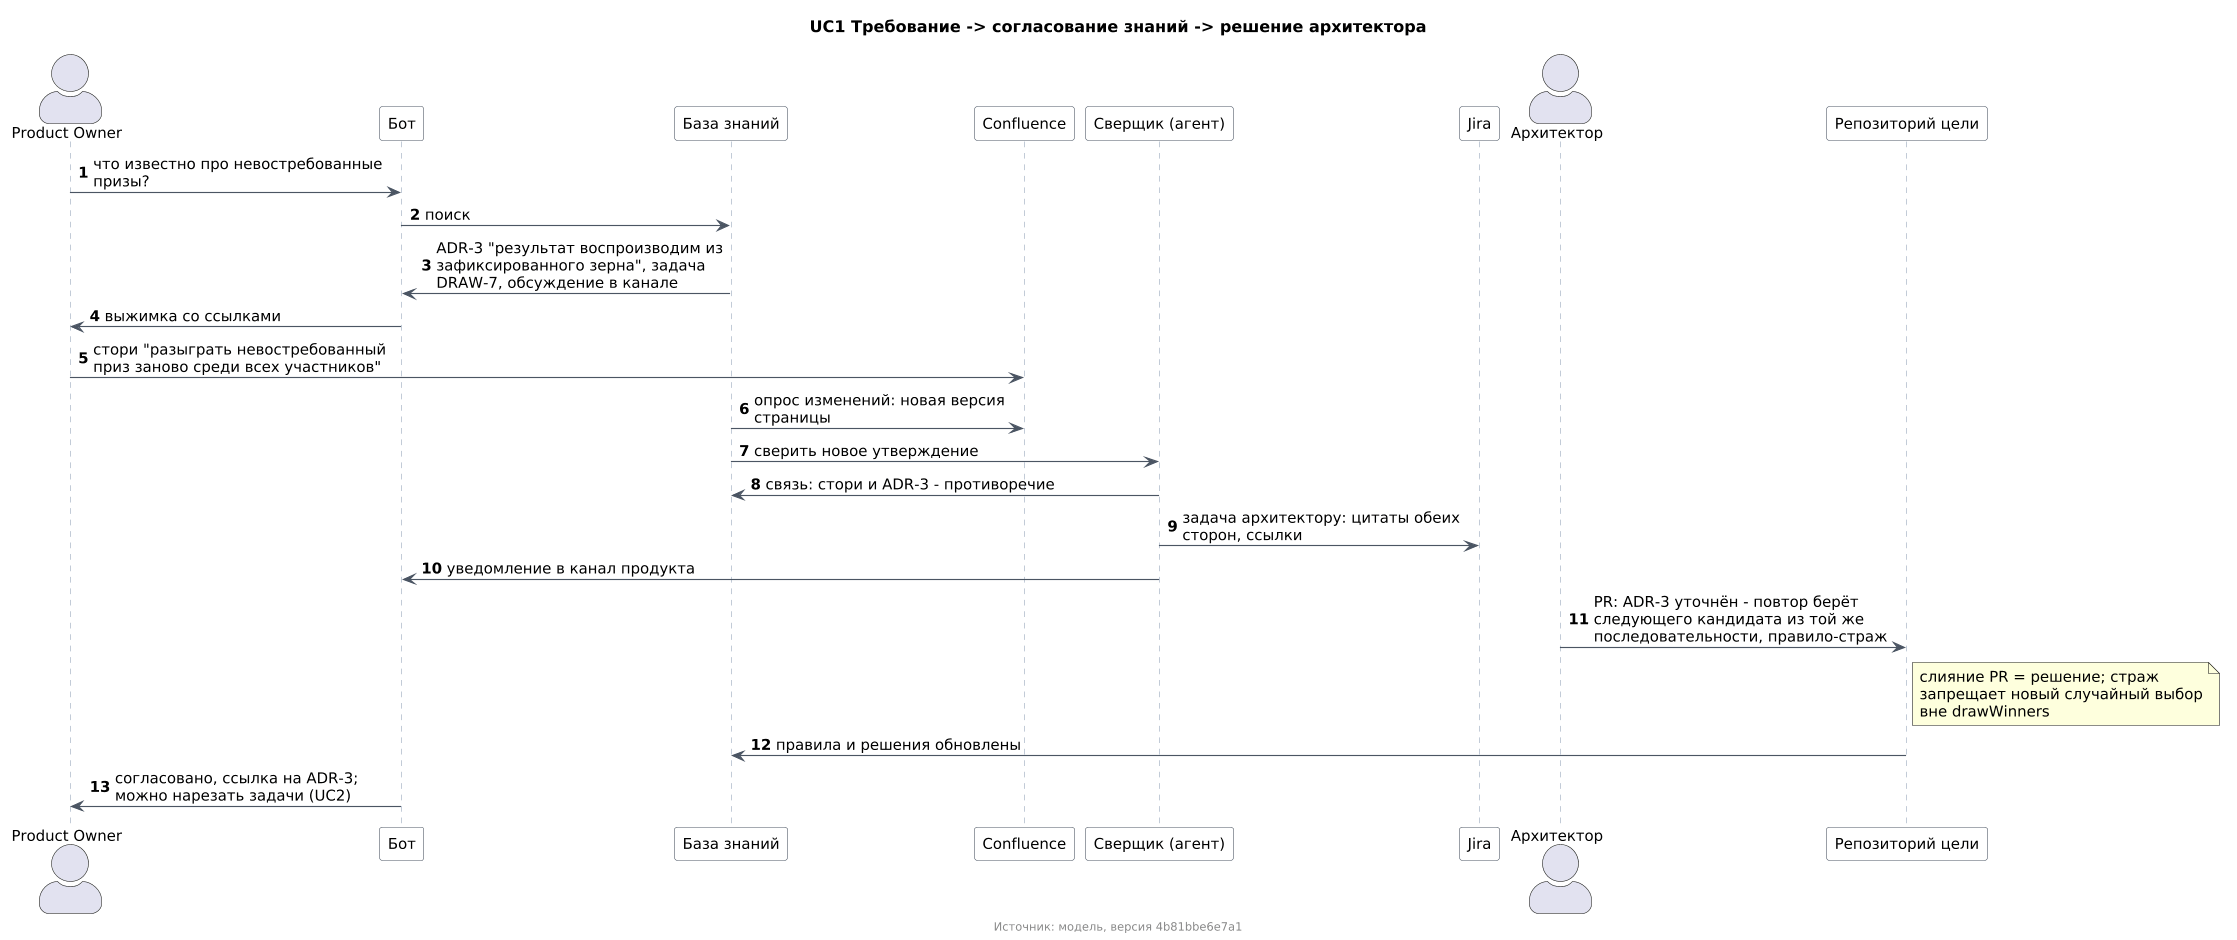

The diagram above was rendered by PlantUML. Its source (embedded in the PNG):
@startuml uc1
' Сгенерировано из модели (docs/model): правка - в модели, а не здесь.
!include ../../demo/diagrams/common-uml.puml

title UC1 Требование -> согласование знаний -> решение архитектора
footer Источник: модель, версия 4b81bbe6e7a1

actor "Product Owner" as e_product_dpo
participant "Бот" as e_factory_dbot
participant "База знаний" as e_factory_dkb
participant "Confluence" as e_confluence
participant "Сверщик (агент)" as e_factory_dreconciler
participant "Jira" as e_jira
actor "Архитектор" as e_eng_darchitect
participant "Репозиторий цели" as e_github_drepo
autonumber
e_product_dpo -> e_factory_dbot : что известно про невостребованные призы?
e_factory_dbot -> e_factory_dkb : поиск
e_factory_dkb -> e_factory_dbot : ADR-3 &#34;результат воспроизводим из зафиксированного зерна&#34;, задача DRAW-7, обсуждение в канале
e_factory_dbot -> e_product_dpo : выжимка со ссылками
e_product_dpo -> e_confluence : стори &#34;разыграть невостребованный приз заново среди всех участников&#34;
e_factory_dkb -> e_confluence : опрос изменений: новая версия страницы
e_factory_dkb -> e_factory_dreconciler : сверить новое утверждение
e_factory_dreconciler -> e_factory_dkb : связь: стори и ADR-3 - противоречие
e_factory_dreconciler -> e_jira : задача архитектору: цитаты обеих сторон, ссылки
e_factory_dreconciler -> e_factory_dbot : уведомление в канал продукта
e_eng_darchitect -> e_github_drepo : PR: ADR-3 уточнён - повтор берёт следующего кандидата из той же последовательности, правило-страж
note right of e_github_drepo : слияние PR = решение; страж запрещает новый случайный выбор вне drawWinners
e_github_drepo -> e_factory_dkb : правила и решения обновлены
e_factory_dbot -> e_product_dpo : согласовано, ссылка на ADR-3; можно нарезать задачи (UC2)
@enduml